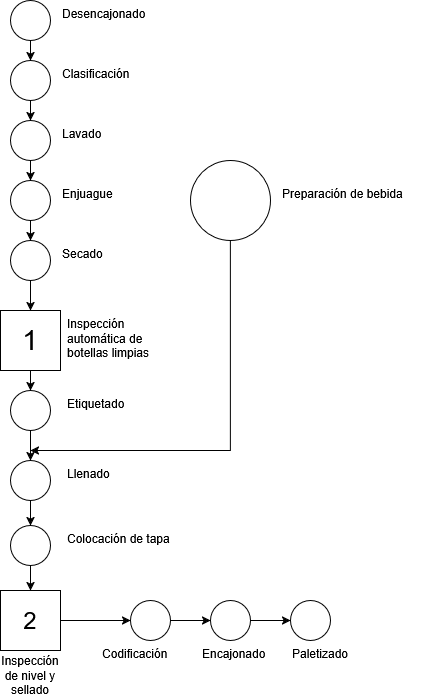

The diagram above was exported from draw.io. Its source (the exported page's mxGraphModel, read from the mxfile embedded in the PNG):
<mxGraphModel dx="872" dy="475" grid="1" gridSize="10" guides="1" tooltips="1" connect="1" arrows="1" fold="1" page="1" pageScale="1" pageWidth="827" pageHeight="1169" math="0" shadow="0">
  <root>
    <mxCell id="0" />
    <mxCell id="1" parent="0" />
    <mxCell id="aQtvvGLNeyfzyVPYd9tI-3" edge="1" parent="1" source="aQtvvGLNeyfzyVPYd9tI-1" style="edgeStyle=orthogonalEdgeStyle;rounded=0;orthogonalLoop=1;jettySize=auto;html=1;" target="aQtvvGLNeyfzyVPYd9tI-2" value="">
      <mxGeometry relative="1" as="geometry" />
    </mxCell>
    <mxCell id="aQtvvGLNeyfzyVPYd9tI-1" parent="1" style="ellipse;whiteSpace=wrap;html=1;aspect=fixed;" value="" vertex="1">
      <mxGeometry height="40" width="40" x="120" y="40" as="geometry" />
    </mxCell>
    <mxCell id="aQtvvGLNeyfzyVPYd9tI-5" edge="1" parent="1" source="aQtvvGLNeyfzyVPYd9tI-2" style="edgeStyle=orthogonalEdgeStyle;rounded=0;orthogonalLoop=1;jettySize=auto;html=1;" target="aQtvvGLNeyfzyVPYd9tI-4" value="">
      <mxGeometry relative="1" as="geometry" />
    </mxCell>
    <mxCell id="aQtvvGLNeyfzyVPYd9tI-2" parent="1" style="ellipse;whiteSpace=wrap;html=1;aspect=fixed;" value="" vertex="1">
      <mxGeometry height="40" width="40" x="120" y="100" as="geometry" />
    </mxCell>
    <mxCell id="aQtvvGLNeyfzyVPYd9tI-7" edge="1" parent="1" source="aQtvvGLNeyfzyVPYd9tI-4" style="edgeStyle=orthogonalEdgeStyle;rounded=0;orthogonalLoop=1;jettySize=auto;html=1;" target="aQtvvGLNeyfzyVPYd9tI-6" value="">
      <mxGeometry relative="1" as="geometry" />
    </mxCell>
    <mxCell id="aQtvvGLNeyfzyVPYd9tI-4" parent="1" style="ellipse;whiteSpace=wrap;html=1;aspect=fixed;" value="" vertex="1">
      <mxGeometry height="40" width="40" x="120" y="160" as="geometry" />
    </mxCell>
    <mxCell id="aQtvvGLNeyfzyVPYd9tI-9" edge="1" parent="1" source="aQtvvGLNeyfzyVPYd9tI-6" style="edgeStyle=orthogonalEdgeStyle;rounded=0;orthogonalLoop=1;jettySize=auto;html=1;" target="aQtvvGLNeyfzyVPYd9tI-8" value="">
      <mxGeometry relative="1" as="geometry" />
    </mxCell>
    <mxCell id="aQtvvGLNeyfzyVPYd9tI-6" parent="1" style="ellipse;whiteSpace=wrap;html=1;aspect=fixed;" value="" vertex="1">
      <mxGeometry height="40" width="40" x="120" y="220" as="geometry" />
    </mxCell>
    <mxCell id="aQtvvGLNeyfzyVPYd9tI-11" edge="1" parent="1" source="aQtvvGLNeyfzyVPYd9tI-8" style="edgeStyle=orthogonalEdgeStyle;rounded=0;orthogonalLoop=1;jettySize=auto;html=1;" target="aQtvvGLNeyfzyVPYd9tI-10" value="">
      <mxGeometry relative="1" as="geometry" />
    </mxCell>
    <mxCell id="aQtvvGLNeyfzyVPYd9tI-8" parent="1" style="ellipse;whiteSpace=wrap;html=1;aspect=fixed;" value="" vertex="1">
      <mxGeometry height="40" width="40" x="120" y="280" as="geometry" />
    </mxCell>
    <mxCell id="aQtvvGLNeyfzyVPYd9tI-26" edge="1" parent="1" source="aQtvvGLNeyfzyVPYd9tI-10" style="edgeStyle=orthogonalEdgeStyle;rounded=0;orthogonalLoop=1;jettySize=auto;html=1;" target="aQtvvGLNeyfzyVPYd9tI-25" value="">
      <mxGeometry relative="1" as="geometry" />
    </mxCell>
    <mxCell id="aQtvvGLNeyfzyVPYd9tI-10" parent="1" style="whiteSpace=wrap;html=1;" value="&lt;font style=&quot;font-size: 28px;&quot;&gt;1&lt;/font&gt;" vertex="1">
      <mxGeometry height="60" width="60" x="110" y="350" as="geometry" />
    </mxCell>
    <mxCell id="aQtvvGLNeyfzyVPYd9tI-12" parent="1" style="text;whiteSpace=wrap;html=1;" value="Desencajonado" vertex="1">
      <mxGeometry height="40" width="120" x="170" y="40" as="geometry" />
    </mxCell>
    <mxCell id="aQtvvGLNeyfzyVPYd9tI-14" parent="1" style="text;whiteSpace=wrap;html=1;" value="Clasificación" vertex="1">
      <mxGeometry height="40" width="100" x="170" y="100" as="geometry" />
    </mxCell>
    <mxCell id="aQtvvGLNeyfzyVPYd9tI-15" parent="1" style="text;whiteSpace=wrap;html=1;" value="Lavado" vertex="1">
      <mxGeometry height="40" width="70" x="170" y="160" as="geometry" />
    </mxCell>
    <mxCell id="aQtvvGLNeyfzyVPYd9tI-16" parent="1" style="text;whiteSpace=wrap;html=1;" value="Enjuague" vertex="1">
      <mxGeometry height="40" width="80" x="170" y="220" as="geometry" />
    </mxCell>
    <mxCell id="aQtvvGLNeyfzyVPYd9tI-17" parent="1" style="text;whiteSpace=wrap;html=1;" value="Secado" vertex="1">
      <mxGeometry height="40" width="70" x="170" y="280" as="geometry" />
    </mxCell>
    <mxCell id="aQtvvGLNeyfzyVPYd9tI-32" edge="1" parent="1" source="aQtvvGLNeyfzyVPYd9tI-25" style="edgeStyle=orthogonalEdgeStyle;rounded=0;orthogonalLoop=1;jettySize=auto;html=1;" target="aQtvvGLNeyfzyVPYd9tI-31" value="">
      <mxGeometry relative="1" as="geometry" />
    </mxCell>
    <mxCell id="aQtvvGLNeyfzyVPYd9tI-25" parent="1" style="ellipse;whiteSpace=wrap;html=1;" value="" vertex="1">
      <mxGeometry height="40" width="40" x="120" y="430" as="geometry" />
    </mxCell>
    <mxCell id="aQtvvGLNeyfzyVPYd9tI-27" parent="1" style="text;whiteSpace=wrap;html=1;" value="Etiquetado" vertex="1">
      <mxGeometry height="40" width="90" x="175" y="430" as="geometry" />
    </mxCell>
    <mxCell id="A_q8l9AhcHqNaNhAZDLL-11" edge="1" parent="1" source="aQtvvGLNeyfzyVPYd9tI-28" style="rounded=0;orthogonalLoop=1;jettySize=auto;html=1;edgeStyle=orthogonalEdgeStyle;">
      <mxGeometry relative="1" as="geometry">
        <Array as="points">
          <mxPoint x="340" y="490" />
        </Array>
        <mxPoint x="140" y="490" as="targetPoint" />
      </mxGeometry>
    </mxCell>
    <mxCell id="aQtvvGLNeyfzyVPYd9tI-28" parent="1" style="ellipse;whiteSpace=wrap;html=1;aspect=fixed;" value="" vertex="1">
      <mxGeometry height="80" width="80" x="300" y="200" as="geometry" />
    </mxCell>
    <mxCell id="aQtvvGLNeyfzyVPYd9tI-30" parent="1" style="text;whiteSpace=wrap;html=1;" value="Preparación de bebida" vertex="1">
      <mxGeometry height="40" width="150" x="390" y="220" as="geometry" />
    </mxCell>
    <mxCell id="A_q8l9AhcHqNaNhAZDLL-2" edge="1" parent="1" source="aQtvvGLNeyfzyVPYd9tI-31" style="edgeStyle=orthogonalEdgeStyle;rounded=0;orthogonalLoop=1;jettySize=auto;html=1;" target="A_q8l9AhcHqNaNhAZDLL-1" value="">
      <mxGeometry relative="1" as="geometry" />
    </mxCell>
    <mxCell id="aQtvvGLNeyfzyVPYd9tI-31" parent="1" style="ellipse;whiteSpace=wrap;html=1;" value="" vertex="1">
      <mxGeometry height="40" width="40" x="120" y="500" as="geometry" />
    </mxCell>
    <mxCell id="aQtvvGLNeyfzyVPYd9tI-33" parent="1" style="text;whiteSpace=wrap;html=1;" value="Llenado" vertex="1">
      <mxGeometry height="40" width="80" x="175" y="500" as="geometry" />
    </mxCell>
    <mxCell id="A_q8l9AhcHqNaNhAZDLL-10" edge="1" parent="1" source="A_q8l9AhcHqNaNhAZDLL-1" style="edgeStyle=orthogonalEdgeStyle;rounded=0;orthogonalLoop=1;jettySize=auto;html=1;" target="A_q8l9AhcHqNaNhAZDLL-9" value="">
      <mxGeometry relative="1" as="geometry" />
    </mxCell>
    <mxCell id="A_q8l9AhcHqNaNhAZDLL-1" parent="1" style="ellipse;whiteSpace=wrap;html=1;" value="" vertex="1">
      <mxGeometry height="40" width="40" x="120" y="565" as="geometry" />
    </mxCell>
    <mxCell id="A_q8l9AhcHqNaNhAZDLL-8" parent="1" style="text;whiteSpace=wrap;html=1;" value="Colocación de tapa" vertex="1">
      <mxGeometry height="40" width="140" x="175" y="565" as="geometry" />
    </mxCell>
    <mxCell id="A_q8l9AhcHqNaNhAZDLL-13" edge="1" parent="1" source="A_q8l9AhcHqNaNhAZDLL-9" style="edgeStyle=orthogonalEdgeStyle;rounded=0;orthogonalLoop=1;jettySize=auto;html=1;" target="A_q8l9AhcHqNaNhAZDLL-12" value="">
      <mxGeometry relative="1" as="geometry" />
    </mxCell>
    <mxCell id="A_q8l9AhcHqNaNhAZDLL-9" parent="1" style="whiteSpace=wrap;html=1;" value="&lt;font style=&quot;font-size: 24px;&quot;&gt;2&lt;/font&gt;" vertex="1">
      <mxGeometry height="60" width="60" x="110" y="630" as="geometry" />
    </mxCell>
    <mxCell id="A_q8l9AhcHqNaNhAZDLL-16" edge="1" parent="1" source="A_q8l9AhcHqNaNhAZDLL-12" style="edgeStyle=orthogonalEdgeStyle;rounded=0;orthogonalLoop=1;jettySize=auto;html=1;" target="A_q8l9AhcHqNaNhAZDLL-15" value="">
      <mxGeometry relative="1" as="geometry" />
    </mxCell>
    <mxCell id="A_q8l9AhcHqNaNhAZDLL-12" parent="1" style="ellipse;whiteSpace=wrap;html=1;" value="" vertex="1">
      <mxGeometry height="40" width="40" x="240" y="640" as="geometry" />
    </mxCell>
    <mxCell id="A_q8l9AhcHqNaNhAZDLL-14" parent="1" style="text;whiteSpace=wrap;html=1;" value="Codificación" vertex="1">
      <mxGeometry height="40" width="100" x="210" y="680" as="geometry" />
    </mxCell>
    <mxCell id="A_q8l9AhcHqNaNhAZDLL-22" edge="1" parent="1" source="A_q8l9AhcHqNaNhAZDLL-15" style="edgeStyle=orthogonalEdgeStyle;rounded=0;orthogonalLoop=1;jettySize=auto;html=1;" target="A_q8l9AhcHqNaNhAZDLL-21" value="">
      <mxGeometry relative="1" as="geometry" />
    </mxCell>
    <mxCell id="A_q8l9AhcHqNaNhAZDLL-15" parent="1" style="ellipse;whiteSpace=wrap;html=1;" value="" vertex="1">
      <mxGeometry height="40" width="40" x="320" y="640" as="geometry" />
    </mxCell>
    <mxCell id="A_q8l9AhcHqNaNhAZDLL-17" parent="1" style="text;whiteSpace=wrap;html=1;" value="Encajonado" vertex="1">
      <mxGeometry height="40" width="100" x="310" y="680" as="geometry" />
    </mxCell>
    <mxCell id="A_q8l9AhcHqNaNhAZDLL-21" parent="1" style="ellipse;whiteSpace=wrap;html=1;" value="" vertex="1">
      <mxGeometry height="40" width="40" x="400" y="640" as="geometry" />
    </mxCell>
    <mxCell id="A_q8l9AhcHqNaNhAZDLL-23" parent="1" style="text;whiteSpace=wrap;html=1;" value="Paletizado" vertex="1">
      <mxGeometry height="40" width="90" x="400" y="680" as="geometry" />
    </mxCell>
    <mxCell id="A_q8l9AhcHqNaNhAZDLL-27" parent="1" style="text;html=1;whiteSpace=wrap;strokeColor=none;fillColor=none;align=center;verticalAlign=middle;rounded=0;" value="Inspección de nivel y sellado" vertex="1">
      <mxGeometry height="30" width="60" x="110" y="700" as="geometry" />
    </mxCell>
    <mxCell id="A_q8l9AhcHqNaNhAZDLL-30" parent="1" style="text;whiteSpace=wrap;html=1;" value="Inspección automática de botellas limpias" vertex="1">
      <mxGeometry height="40" width="100" x="175" y="350" as="geometry" />
    </mxCell>
  </root>
</mxGraphModel>